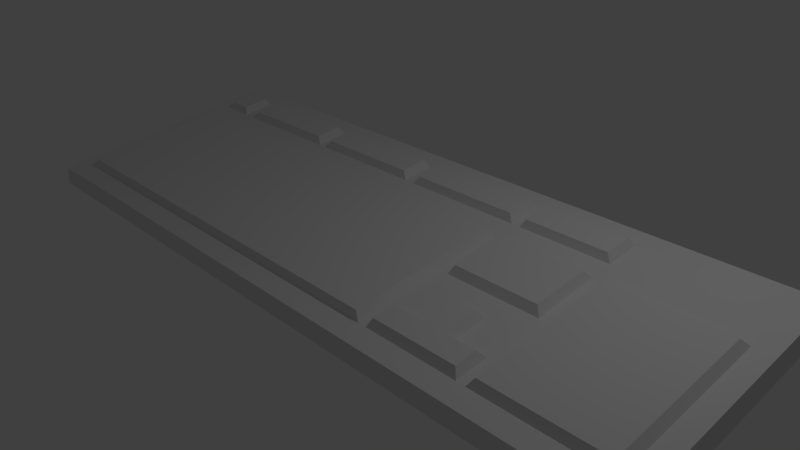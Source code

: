 # Source: keyboard.blend  (saved by Blender 2.77.0; exported with 4.5.12 LTS)
import bpy
from mathutils import Matrix  # noqa: F401  (used for matrix-valued properties, if any)

bpy.ops.wm.read_factory_settings(use_empty=True)
scene = bpy.context.scene
scene.name = 'Scene'

# ---- collections
col_collection_1 = bpy.data.collections.new('Collection 1'); scene.collection.children.link(col_collection_1)

# ---- world
world_world = bpy.data.worlds.new('World'); scene.world = world_world
world_world.color = (0.05088, 0.05088, 0.05088)
world_world.use_sun_shadow = False
world_world.sun_shadow_jitter_overblur = 0.0
world_world.cycles.sampling_method = 'MANUAL'

# ---- cameras
cam_camera = bpy.data.cameras.new('Camera')
cam_camera.clip_end = 100.0
cam_camera.lens = 35.0
cam_camera.sensor_width = 32.0
cam_camera.sensor_height = 18.0
cam_camera.ortho_scale = 7.314
cam_camera.dof.focus_distance = 0.0
cam_camera.dof.aperture_fstop = 128.0

# ---- lights
light_lamp = bpy.data.lights.new('Lamp', 'POINT')
light_lamp.transmission_factor = 0.0
light_lamp.cutoff_distance = 30.0
light_lamp.energy = 100.0
light_lamp.shadow_buffer_clip_start = 1.001
light_lamp.shadow_soft_size = 0.1
light_lamp.shadow_maximum_resolution = 0.006
light_lamp.use_absolute_resolution = True

# ---- meshes
me_cube = bpy.data.meshes.new('Cube')
me_cube.from_pydata([(4.989, 1.837, 0.4502), (4.989, -1.803, 0.003799), (-4.989, -1.803, 0.003799), (-4.989, 1.837, 0.4502), (4.947, 1.763, 0.6905), (4.947, -1.789, 0.2549), (-4.947, -1.789, 0.2549), (-4.947, 1.763, 0.6905), (-4.654, 1.837, 0.4502), (-4.654, -1.803, 0.003799), (-4.615, 1.763, 0.6905), (-4.615, -1.789, 0.2549), (1.432, 1.837, 0.4502), (1.432, -1.803, 0.003799), (1.42, 1.763, 0.6905), (1.42, -1.789, 0.2549), (-2.292, 1.837, 0.4502), (-2.292, -1.803, 0.003799), (-2.272, 1.763, 0.6905), (-2.272, -1.789, 0.2549), (-3.964, 1.837, 0.4502), (-3.964, -1.803, 0.003799), (-3.931, 1.763, 0.6905), (-3.931, -1.789, 0.2549), (-2.132, 1.837, 0.4502), (-2.132, -1.803, 0.003799), (-2.114, 1.763, 0.6905), (-2.114, -1.789, 0.2549), (-0.4429, 1.837, 0.4502), (-0.4429, -1.803, 0.003799), (-0.4392, 1.763, 0.6905), (-0.4392, -1.789, 0.2549), (-0.2712, 1.837, 0.4502), (-0.2712, -1.803, 0.003799), (-0.2689, 1.763, 0.6905), (-0.2689, -1.789, 0.2549), (1.552, 1.837, 0.4502), (1.552, -1.803, 0.003799), (1.539, 1.763, 0.6905), (1.539, -1.789, 0.2549), (2.857, 1.837, 0.4502), (2.857, -1.803, 0.003799), (2.833, 1.763, 0.6905), (2.833, -1.789, 0.2549), (2.977, 1.837, 0.4502), (2.977, -1.803, 0.003799), (2.952, 1.763, 0.6905), (2.952, -1.789, 0.2549), (4.684, 1.837, 0.4502), (4.684, -1.803, 0.003799), (4.645, 1.763, 0.6905), (4.645, -1.789, 0.2549), (4.989, 1.496, 0.4084), (-4.989, 1.496, 0.4084), (4.947, 1.43, 0.6497), (-4.947, 1.43, 0.6497), (-4.654, 1.466, 0.6541), (-4.654, 1.496, 0.4084), (1.432, 1.496, 0.4084), (1.432, 1.466, 0.6541), (-2.292, 1.496, 0.4084), (-2.292, 1.466, 0.6541), (-3.964, 1.496, 0.4084), (-3.964, 1.466, 0.6541), (-2.132, 1.466, 0.6541), (-2.132, 1.496, 0.4084), (-0.4429, 1.496, 0.4084), (-0.4429, 1.466, 0.6541), (-0.2712, 1.466, 0.6541), (-0.2712, 1.496, 0.4084), (1.552, 1.466, 0.6541), (1.552, 1.496, 0.4084), (2.857, 1.496, 0.4084), (2.857, 1.466, 0.6541), (2.977, 1.466, 0.6541), (2.977, 1.496, 0.4084), (4.684, 1.496, 0.4084), (4.684, 1.466, 0.6541), (4.989, 1.022, 0.3502), (4.947, 0.9671, 0.5929), (-4.654, 0.9916, 0.5959), (1.432, 0.9916, 0.5959), (-2.292, 0.9916, 0.5959), (-3.964, 0.9916, 0.5959), (-2.132, 0.9916, 0.5959), (-0.4429, 0.9916, 0.5959), (-0.2712, 0.9916, 0.5959), (1.552, 0.9916, 0.5959), (2.857, 0.9916, 0.5959), (2.977, 0.9916, 0.5959), (4.684, 0.9916, 0.5959), (-4.989, 1.022, 0.3502), (-4.947, 0.9671, 0.5929), (-4.654, 1.022, 0.3502), (1.432, 1.022, 0.3502), (-2.292, 1.022, 0.3502), (-3.964, 1.022, 0.3502), (-2.132, 1.022, 0.3502), (-0.4429, 1.022, 0.3502), (-0.2712, 1.022, 0.3502), (1.552, 1.022, 0.3502), (2.857, 1.022, 0.3502), (2.977, 1.022, 0.3502), (4.684, 1.022, 0.3502), (4.989, 0.6918, 0.3097), (4.947, 0.6451, 0.5534), (-4.654, 0.6617, 0.5555), (1.432, 0.6617, 0.5555), (-2.292, 0.6617, 0.5555), (-3.964, 0.6617, 0.5555), (-2.132, 0.6617, 0.5555), (-0.4429, 0.6617, 0.5555), (-0.2712, 0.6617, 0.5555), (1.552, 0.6617, 0.5555), (2.857, 0.6617, 0.5555), (2.977, 0.6617, 0.5555), (4.684, 0.6617, 0.5555), (-4.989, 0.6918, 0.3097), (-4.947, 0.6451, 0.5534), (-4.654, 0.6918, 0.3097), (1.432, 0.6918, 0.3097), (-2.292, 0.6918, 0.3097), (-3.964, 0.6918, 0.3097), (-2.132, 0.6918, 0.3097), (-0.4429, 0.6918, 0.3097), (-0.2712, 0.6918, 0.3097), (1.552, 0.6918, 0.3097), (2.857, 0.6918, 0.3097), (2.977, 0.6918, 0.3097), (4.684, 0.6918, 0.3097), (4.989, -1.462, 0.04566), (4.947, -1.456, 0.2958), (-4.654, -1.492, 0.2914), (1.432, -1.492, 0.2914), (-2.292, -1.492, 0.2914), (-3.964, -1.492, 0.2914), (-2.132, -1.492, 0.2914), (-0.4429, -1.492, 0.2914), (-0.2712, -1.492, 0.2914), (1.552, -1.492, 0.2914), (2.857, -1.492, 0.2914), (2.977, -1.492, 0.2914), (4.684, -1.492, 0.2914), (-4.989, -1.462, 0.04566), (-4.947, -1.456, 0.2958), (-4.654, -1.462, 0.04566), (1.432, -1.462, 0.04566), (-2.292, -1.462, 0.04566), (-3.964, -1.462, 0.04566), (-2.132, -1.462, 0.04566), (-0.4429, -1.462, 0.04566), (-0.2712, -1.462, 0.04566), (1.552, -1.462, 0.04566), (2.857, -1.462, 0.04566), (2.977, -1.462, 0.04566), (4.684, -1.462, 0.04566), (-4.989, -0.2254, 0.1973), (-4.947, -0.2498, 0.4437), (-4.654, -0.2254, 0.1973), (1.432, -0.2254, 0.1973), (-2.292, -0.2254, 0.1973), (-3.964, -0.2254, 0.1973), (-2.132, -0.2254, 0.1973), (-0.4429, -0.2254, 0.1973), (-0.2712, -0.2254, 0.1973), (1.552, -0.2254, 0.1973), (2.857, -0.2254, 0.1973), (2.977, -0.2254, 0.1973), (4.684, -0.2254, 0.1973), (4.989, -0.2254, 0.1973), (4.947, -0.2498, 0.4437), (-4.654, -0.2556, 0.443), (1.432, -0.2556, 0.443), (1.552, -0.2556, 0.443), (2.857, -0.2556, 0.443), (2.977, -0.2556, 0.443), (4.684, -0.2556, 0.443), (4.989, -0.5542, 0.1569), (4.947, -0.5707, 0.4043), (-4.654, -0.5843, 0.4027), (1.432, -0.5843, 0.4027), (1.552, -0.5843, 0.4027), (2.857, -0.5843, 0.4027), (2.977, -0.5843, 0.4027), (4.684, -0.5843, 0.4027), (-4.989, -0.5542, 0.1569), (-4.947, -0.5707, 0.4043), (-4.654, -0.5542, 0.1569), (1.432, -0.5542, 0.1569), (-2.292, -0.5542, 0.1569), (-3.964, -0.5542, 0.1569), (-2.132, -0.5542, 0.1569), (-0.4429, -0.5542, 0.1569), (-0.2712, -0.5542, 0.1569), (1.552, -0.5542, 0.1569), (2.857, -0.5542, 0.1569), (2.977, -0.5542, 0.1569), (4.684, -0.5542, 0.1569), (1.991, 1.837, 0.4502), (1.991, -1.803, 0.003799), (1.975, 1.763, 0.6905), (1.975, -1.789, 0.2549), (1.991, 1.496, 0.4084), (1.991, 1.466, 0.6541), (1.991, 1.022, 0.3502), (1.991, 0.9916, 0.5959), (1.991, 0.6918, 0.3097), (1.991, 0.6617, 0.5555), (1.991, -1.462, 0.04566), (1.991, -1.492, 0.2914), (1.991, -0.2556, 0.443), (1.991, -0.2254, 0.1973), (1.991, -0.5843, 0.4027), (1.991, -0.5542, 0.1569), (2.424, 1.466, 0.6541), (2.424, 0.9916, 0.5959), (2.424, 0.6617, 0.5555), (2.424, -1.492, 0.2914), (2.424, -0.2556, 0.443), (2.424, -0.5843, 0.4027), (2.424, 1.837, 0.4502), (2.424, -1.803, 0.003799), (2.404, 1.763, 0.6905), (2.404, -1.789, 0.2549), (2.424, 1.496, 0.4084), (2.424, 1.022, 0.3502), (2.424, 0.6918, 0.3097), (2.424, -1.462, 0.04566), (2.424, -0.2254, 0.1973), (2.424, -0.5542, 0.1569), (4.989, -1.022, 0.09962), (4.947, -1.027, 0.3484), (-4.654, -1.052, 0.3453), (1.432, -1.052, 0.3453), (1.552, -1.052, 0.3453), (2.857, -1.052, 0.3453), (2.977, -1.052, 0.3453), (4.684, -1.052, 0.3453), (-4.989, -1.022, 0.09962), (-4.947, -1.027, 0.3484), (-4.654, -1.022, 0.09962), (1.432, -1.022, 0.09962), (-2.292, -1.022, 0.09962), (-3.964, -1.022, 0.09962), (-2.132, -1.022, 0.09962), (-0.4429, -1.022, 0.09962), (-0.2712, -1.022, 0.09962), (1.552, -1.022, 0.09962), (2.857, -1.022, 0.09962), (2.977, -1.022, 0.09962), (4.684, -1.022, 0.09962), (1.991, -1.052, 0.3453), (1.991, -1.022, 0.09962), (2.424, -1.022, 0.09962), (2.424, -1.052, 0.3453), (-4.216, 1.837, 0.4502), (-4.216, -1.803, 0.003799), (-4.181, 1.763, 0.6905), (-4.181, -1.789, 0.2549), (-4.216, 1.496, 0.4084), (-4.216, 1.466, 0.6541), (-4.216, 1.022, 0.3502), (-4.216, 0.9916, 0.5959), (-4.216, 0.6918, 0.3097), (-4.216, 0.6617, 0.5555), (-4.216, -1.462, 0.04566), (-4.216, -1.492, 0.2914), (-4.216, -0.2254, 0.1973), (-4.216, -0.5542, 0.1569), (-4.216, -1.022, 0.09962), (2.401, 1.406, 0.7559), (2.787, 1.406, 0.7559), (-0.2088, 1.406, 0.7559), (1.37, 1.406, 0.7559), (-2.07, 1.406, 0.7559), (-0.5048, 1.406, 0.7559), (-3.903, 1.406, 0.7559), (-2.353, 1.406, 0.7559), (-4.61, 1.406, 0.7559), (-4.61, 1.026, 0.7093), (1.37, 1.026, 0.7093), (-2.353, 1.026, 0.7093), (-3.903, 1.026, 0.7093), (-2.07, 1.026, 0.7093), (-0.5048, 1.026, 0.7093), (-0.2088, 1.026, 0.7093), (1.622, 1.406, 0.7559), (1.622, 1.026, 0.7093), (2.787, 1.026, 0.7093), (2.401, 1.026, 0.7093), (3.057, 0.5627, 0.6525), (4.605, 0.5627, 0.6525), (2.403, 0.5797, 0.6546), (2.792, 0.5797, 0.6546), (-0.2983, 0.5866, 0.6555), (1.366, 0.5866, 0.6555), (-0.466, 0.5866, 0.6555), (-2.116, 0.5866, 0.6555), (-3.906, 0.5866, 0.6555), (-2.272, 0.5866, 0.6555), (-4.152, 0.5866, 0.6555), (-4.58, -1.041, 0.4559), (-4.58, -1.459, 0.4046), (1.366, -1.041, 0.4559), (1.366, -1.459, 0.4046), (-2.272, -1.041, 0.4559), (-2.272, -1.459, 0.4046), (-3.906, -1.041, 0.4559), (-3.906, -1.459, 0.4046), (-2.116, -1.041, 0.4559), (-2.116, -1.459, 0.4046), (-0.466, -1.041, 0.4559), (-0.466, -1.459, 0.4046), (-0.2983, -1.041, 0.4559), (-0.2983, -1.459, 0.4046), (1.614, -1.141, 0.4437), (1.614, -1.437, 0.4073), (2.796, -1.141, 0.4437), (2.796, -1.437, 0.4073), (3.057, -1.032, 0.4569), (3.057, -1.442, 0.4067), (4.605, -1.032, 0.4569), (4.605, -1.442, 0.4067), (2.359, -1.437, 0.4073), (-4.152, -1.459, 0.4046), (-4.58, 0.5866, 0.6555), (-4.58, -0.2848, 0.5486), (1.366, -0.2848, 0.5486), (-2.272, -0.2848, 0.5486), (-3.906, -0.2848, 0.5486), (-2.116, -0.2848, 0.5486), (-0.466, -0.2848, 0.5486), (-0.2983, -0.2848, 0.5486), (1.617, 0.5797, 0.6546), (1.617, -0.2, 0.559), (2.792, -0.2, 0.559), (3.057, -0.2912, 0.5478), (4.605, -0.2912, 0.5478), (-4.152, -0.2848, 0.5486), (2.403, -0.2, 0.559), (-4.58, -0.5972, 0.5103), (1.366, -0.5972, 0.5103), (-2.272, -0.5972, 0.5103), (-3.906, -0.5972, 0.5103), (-2.116, -0.5972, 0.5103), (-0.466, -0.5972, 0.5103), (-0.2983, -0.5972, 0.5103), (3.057, -0.5973, 0.5103), (4.605, -0.5973, 0.5103), (-4.152, -0.5972, 0.5103), (2.015, 1.406, 0.7559), (2.015, 1.026, 0.7093), (2.013, 0.5797, 0.6546), (2.056, -1.437, 0.4073), (2.013, -0.2, 0.559), (2.056, -1.141, 0.4437), (2.056, -0.6713, 0.5012), (2.359, -0.6713, 0.5012), (2.359, -1.141, 0.4437), (-4.152, -1.041, 0.4559), (-4.26, 1.406, 0.7559), (-4.26, 1.026, 0.7093), (-4.654, 1.411, 0.005743), (-4.654, 1.496, 0.01075), (4.684, 1.411, 0.005743), (4.684, 1.496, 0.01075), (-4.216, 1.496, 0.01075), (-4.216, 1.411, 0.005743), (4.248, 1.837, 0.4502), (4.248, -1.803, 0.003799), (4.212, 1.763, 0.6905), (4.212, -1.789, 0.2549), (4.248, 1.496, 0.4084), (4.248, 1.466, 0.6541), (4.248, 1.022, 0.3502), (4.248, 0.9916, 0.5959), (4.248, 0.6918, 0.3097), (4.248, 0.6617, 0.5555), (4.248, -1.462, 0.04566), (4.248, -1.492, 0.2914), (4.248, -0.2254, 0.1973), (4.248, -0.5542, 0.1569), (4.248, -1.022, 0.09962), (4.209, 0.5627, 0.6525), (4.209, -1.442, 0.4067), (4.209, -0.2912, 0.5478), (4.209, -0.5973, 0.5103), (4.209, -1.032, 0.4569), (4.248, 1.496, 0.01075), (4.248, 1.411, 0.005743)], [], [(145, 9, 2, 143), (132, 144, 6, 11), (130, 131, 5, 1), (9, 11, 6, 2), (53, 55, 7, 3), (10, 8, 3, 7), (257, 255, 8, 10), (256, 258, 11, 9), (266, 132, 11, 258), (265, 256, 9, 145), (152, 37, 13, 146), (139, 133, 15, 39), (37, 39, 15, 13), (38, 36, 12, 14), (149, 25, 17, 147), (136, 134, 19, 27), (25, 27, 19, 17), (26, 24, 16, 18), (147, 17, 21, 148), (134, 135, 23, 19), (17, 19, 23, 21), (18, 16, 20, 22), (30, 28, 24, 26), (29, 31, 27, 25), (137, 136, 27, 31), (150, 29, 25, 149), (151, 33, 29, 150), (138, 137, 31, 35), (33, 35, 31, 29), (34, 32, 28, 30), (14, 12, 32, 34), (13, 15, 35, 33), (133, 138, 35, 15), (146, 13, 33, 151), (200, 198, 36, 38), (199, 201, 39, 37), (209, 139, 39, 201), (208, 199, 37, 152), (154, 45, 41, 153), (141, 140, 43, 47), (45, 47, 43, 41), (46, 44, 40, 42), (370, 368, 44, 46), (369, 371, 47, 45), (379, 141, 47, 371), (378, 369, 45, 154), (130, 1, 49, 155), (131, 142, 51, 5), (1, 5, 51, 49), (4, 0, 48, 50), (4, 50, 77, 54), (0, 52, 76, 48), (368, 372, 75, 44), (370, 46, 74, 373), (46, 42, 73, 74), (44, 75, 72, 40), (198, 202, 71, 36), (200, 38, 70, 203), (12, 58, 69, 32), (14, 34, 68, 59), (34, 30, 67, 68), (32, 69, 66, 28), (28, 66, 65, 24), (30, 26, 64, 67), (18, 22, 63, 61), (16, 60, 62, 20), (26, 18, 61, 64), (24, 65, 60, 16), (38, 14, 59, 70), (36, 71, 58, 12), (255, 259, 57, 8), (257, 10, 56, 260), (91, 92, 55, 53), (0, 4, 54, 52), (10, 7, 55, 56), (8, 57, 53, 3), (117, 118, 92, 91), (54, 77, 90, 79), (52, 78, 103, 76), (373, 74, 89, 375), (74, 73, 88, 89), (60, 65, 97, 95), (140, 235, 317, 318), (65, 66, 98, 97), (59, 68, 272, 273), (68, 67, 85, 86), (76, 103, 364, 365), (251, 234, 315, 355), (138, 133, 304, 314), (66, 69, 99, 98), (64, 61, 82, 84), (70, 59, 81, 87), (69, 58, 94, 99), (70, 87, 287, 286), (52, 54, 79, 78), (56, 55, 92, 80), (57, 93, 91, 53), (156, 157, 118, 117), (79, 90, 116, 105), (78, 104, 129, 103), (374, 376, 128, 102), (375, 89, 115, 377), (89, 88, 114, 115), (102, 128, 127, 101), (204, 206, 126, 100), (205, 87, 113, 207), (94, 120, 125, 99), (81, 86, 112, 107), (86, 85, 111, 112), (99, 125, 124, 98), (98, 124, 123, 97), (85, 84, 110, 111), (82, 83, 109, 108), (95, 121, 122, 96), (84, 82, 108, 110), (97, 123, 121, 95), (87, 81, 107, 113), (100, 126, 120, 94), (261, 263, 119, 93), (262, 80, 106, 264), (78, 79, 105, 104), (80, 92, 118, 106), (93, 119, 117, 91), (2, 6, 144, 143), (231, 237, 142, 131), (230, 130, 155, 250), (382, 378, 154, 249), (139, 209, 353, 316), (236, 235, 140, 141), (249, 154, 153, 248), (252, 208, 152, 247), (219, 212, 356, 357), (241, 146, 151, 246), (234, 139, 316, 315), (68, 86, 285, 272), (246, 151, 150, 245), (245, 150, 149, 244), (215, 88, 288, 289), (210, 218, 339, 354), (242, 147, 148, 243), (114, 216, 292, 293), (244, 149, 147, 242), (234, 233, 133, 139), (247, 152, 146, 241), (269, 265, 145, 240), (73, 214, 270, 271), (230, 231, 131, 130), (232, 239, 144, 132), (240, 145, 143, 238), (119, 158, 156, 117), (106, 118, 157, 171), (104, 105, 170, 169), (217, 140, 318, 323), (263, 267, 158, 119), (126, 165, 159, 120), (113, 107, 172, 173), (123, 162, 160, 121), (85, 67, 275, 284), (121, 160, 161, 122), (207, 113, 333, 352), (209, 217, 323, 353), (124, 163, 162, 123), (125, 164, 163, 124), (64, 84, 283, 274), (216, 207, 352, 292), (120, 159, 164, 125), (63, 83, 282, 276), (206, 211, 165, 126), (128, 167, 166, 127), (115, 114, 174, 175), (87, 205, 351, 287), (376, 380, 167, 128), (104, 169, 168, 129), (105, 116, 176, 170), (185, 186, 157, 156), (238, 239, 186, 185), (158, 187, 185, 156), (171, 157, 186, 179), (169, 170, 178, 177), (205, 215, 289, 351), (267, 268, 187, 158), (165, 194, 188, 159), (173, 172, 180, 181), (162, 191, 189, 160), (82, 61, 277, 281), (160, 189, 190, 161), (214, 203, 350, 270), (377, 115, 290, 383), (163, 192, 191, 162), (164, 193, 192, 163), (379, 142, 322, 384), (81, 59, 273, 280), (159, 188, 193, 164), (210, 173, 181, 212), (211, 213, 194, 165), (167, 196, 195, 166), (175, 174, 182, 183), (203, 70, 286, 350), (380, 381, 196, 167), (169, 177, 197, 168), (170, 176, 184, 178), (228, 229, 213, 211), (218, 210, 212, 219), (226, 228, 211, 206), (133, 233, 303, 304), (56, 80, 279, 278), (253, 227, 208, 252), (215, 205, 207, 216), (225, 226, 206, 204), (132, 266, 324, 302), (58, 71, 100, 94), (222, 200, 203, 214), (220, 224, 202, 198), (227, 221, 199, 208), (217, 209, 201, 223), (221, 223, 201, 199), (222, 220, 198, 200), (42, 40, 220, 222), (41, 43, 223, 221), (140, 217, 223, 43), (153, 41, 221, 227), (40, 72, 224, 220), (42, 222, 214, 73), (180, 172, 327, 341), (101, 127, 226, 225), (88, 215, 216, 114), (248, 153, 227, 253), (232, 132, 302, 301), (171, 179, 340, 326), (127, 166, 228, 226), (174, 218, 219, 182), (166, 195, 229, 228), (182, 219, 254, 235), (195, 248, 253, 229), (229, 253, 252, 213), (264, 106, 325, 300), (143, 144, 239, 238), (187, 240, 238, 185), (179, 186, 239, 232), (177, 178, 231, 230), (80, 262, 361, 279), (268, 269, 240, 187), (194, 247, 241, 188), (181, 180, 233, 234), (191, 244, 242, 189), (176, 116, 291, 337), (189, 242, 243, 190), (115, 175, 336, 290), (260, 56, 278, 360), (192, 245, 244, 191), (193, 246, 245, 192), (174, 114, 293, 335), (237, 184, 348, 321), (188, 241, 246, 193), (212, 181, 234, 251), (213, 252, 247, 194), (196, 249, 248, 195), (183, 182, 235, 236), (109, 264, 300, 298), (381, 382, 249, 196), (177, 230, 250, 197), (178, 184, 237, 231), (190, 243, 269, 268), (266, 135, 308, 324), (161, 190, 268, 267), (113, 173, 334, 333), (122, 161, 267, 263), (183, 236, 319, 347), (262, 260, 360, 361), (243, 148, 265, 269), (83, 262, 264, 109), (96, 122, 263, 261), (63, 260, 262, 83), (22, 257, 260, 63), (20, 62, 259, 255), (148, 21, 256, 265), (135, 266, 258, 23), (21, 23, 258, 256), (22, 20, 255, 257), (350, 286, 287, 351), (273, 272, 285, 280), (275, 274, 283, 284), (277, 276, 282, 281), (360, 278, 279, 361), (387, 319, 320, 384), (355, 315, 316, 353), (303, 313, 314, 304), (313, 311, 312, 314), (311, 309, 310, 312), (305, 307, 308, 306), (309, 305, 306, 310), (359, 301, 302, 324), (300, 325, 326, 338), (297, 299, 328, 330), (299, 298, 329, 328), (296, 297, 330, 331), (294, 296, 331, 332), (295, 294, 332, 327), (352, 333, 334, 354), (383, 290, 336, 385), (338, 326, 340, 349), (330, 328, 342, 344), (328, 329, 343, 342), (331, 330, 344, 345), (332, 331, 345, 346), (327, 332, 346, 341), (385, 336, 347, 386), (292, 352, 354, 339), (358, 355, 353, 323), (270, 350, 351, 289), (271, 270, 289, 288), (317, 358, 323, 318), (293, 292, 339, 335), (357, 356, 355, 358), (349, 340, 301, 359), (344, 342, 305, 309), (342, 343, 307, 305), (345, 344, 309, 311), (346, 345, 311, 313), (341, 346, 313, 303), (386, 347, 319, 387), (343, 349, 359, 307), (329, 338, 349, 343), (298, 300, 338, 329), (307, 359, 324, 308), (212, 251, 355, 356), (107, 112, 294, 295), (175, 183, 347, 336), (86, 81, 280, 285), (173, 210, 354, 334), (88, 73, 271, 288), (137, 138, 314, 312), (236, 141, 320, 319), (112, 111, 296, 294), (184, 176, 337, 348), (142, 237, 321, 322), (179, 232, 301, 340), (254, 219, 357, 358), (233, 180, 341, 303), (136, 137, 312, 310), (67, 64, 274, 275), (235, 254, 358, 317), (111, 110, 297, 296), (106, 171, 326, 325), (84, 85, 284, 283), (135, 134, 306, 308), (61, 63, 276, 277), (108, 109, 298, 299), (172, 107, 295, 327), (83, 82, 281, 282), (218, 174, 335, 339), (134, 136, 310, 306), (110, 108, 299, 297), (366, 367, 362, 363), (71, 202, 204, 100), (372, 76, 365, 388), (202, 224, 225, 204), (259, 62, 96, 261), (224, 72, 101, 225), (62, 60, 95, 96), (72, 75, 102, 101), (93, 57, 363, 362), (261, 93, 362, 367), (75, 372, 374, 102), (372, 388, 389, 374), (57, 259, 366, 363), (367, 366, 259, 261), (103, 374, 389, 364), (365, 364, 389, 388), (348, 386, 387, 321), (337, 385, 386, 348), (291, 383, 385, 337), (321, 387, 384, 322), (197, 250, 382, 381), (168, 197, 381, 380), (141, 379, 384, 320), (116, 377, 383, 291), (129, 168, 380, 376), (250, 155, 378, 382), (90, 375, 377, 116), (103, 129, 376, 374), (77, 373, 375, 90), (50, 370, 373, 77), (48, 76, 372, 368), (155, 49, 369, 378), (142, 379, 371, 51), (49, 51, 371, 369), (50, 48, 368, 370)])
_uv = me_cube.uv_layers.new(name='UVMap')
_uv.uv.foreach_set('vector', [0.06111, 0.2682, 0.06111, 0.2947, 0.0353, 0.2947, 0.0353, 0.2682, 0.06111, 0.3373, 0.03852, 0.3401, 0.03852, 0.3142, 0.06412, 0.3142, 0.8217, 0.3373, 0.8023, 0.3401, 0.8023, 0.3142, 0.8217, 0.3107, 0.06111, 0.2947, 0.06412, 0.3142, 0.03852, 0.3142, 0.0353, 0.2947, 0.01914, 0.5674, 0.03852, 0.5645, 0.03852, 0.5904, 0.01914, 0.5939, 0.06412, 0.5904, 0.06111, 0.6098, 0.0353, 0.6098, 0.03852, 0.5904, 0.09765, 0.5904, 0.09492, 0.6098, 0.06111, 0.6098, 0.06412, 0.5904, 0.09492, 0.2947, 0.09765, 0.3142, 0.06412, 0.3142, 0.06111, 0.2947, 0.09492, 0.3373, 0.06111, 0.3373, 0.06412, 0.3142, 0.09765, 0.3142, 0.09492, 0.2682, 0.09492, 0.2947, 0.06111, 0.2947, 0.06111, 0.2682, 0.5402, 0.2682, 0.5402, 0.2947, 0.531, 0.2947, 0.531, 0.2682, 0.5402, 0.3373, 0.531, 0.3373, 0.5301, 0.3142, 0.5392, 0.3142, 0.5402, 0.2947, 0.5392, 0.3142, 0.5301, 0.3142, 0.531, 0.2947, 0.5392, 0.5904, 0.5402, 0.6098, 0.531, 0.6098, 0.5301, 0.5904, 0.2558, 0.2682, 0.2558, 0.2947, 0.2435, 0.2947, 0.2435, 0.2682, 0.2558, 0.3373, 0.2435, 0.3373, 0.245, 0.3142, 0.2572, 0.3142, 0.2558, 0.2947, 0.2572, 0.3142, 0.245, 0.3142, 0.2435, 0.2947, 0.2572, 0.5904, 0.2558, 0.6098, 0.2435, 0.6098, 0.245, 0.5904, 0.2435, 0.2682, 0.2435, 0.2947, 0.1144, 0.2947, 0.1144, 0.2682, 0.2435, 0.3373, 0.1144, 0.3373, 0.117, 0.3142, 0.245, 0.3142, 0.2435, 0.2947, 0.245, 0.3142, 0.117, 0.3142, 0.1144, 0.2947, 0.245, 0.5904, 0.2435, 0.6098, 0.1144, 0.6098, 0.117, 0.5904, 0.3865, 0.5904, 0.3862, 0.6098, 0.2558, 0.6098, 0.2572, 0.5904, 0.3862, 0.2947, 0.3865, 0.3142, 0.2572, 0.3142, 0.2558, 0.2947, 0.3862, 0.3373, 0.2558, 0.3373, 0.2572, 0.3142, 0.3865, 0.3142, 0.3862, 0.2682, 0.3862, 0.2947, 0.2558, 0.2947, 0.2558, 0.2682, 0.3995, 0.2682, 0.3995, 0.2947, 0.3862, 0.2947, 0.3862, 0.2682, 0.3995, 0.3373, 0.3862, 0.3373, 0.3865, 0.3142, 0.3996, 0.3142, 0.3995, 0.2947, 0.3996, 0.3142, 0.3865, 0.3142, 0.3862, 0.2947, 0.3996, 0.5904, 0.3995, 0.6098, 0.3862, 0.6098, 0.3865, 0.5904, 0.5301, 0.5904, 0.531, 0.6098, 0.3995, 0.6098, 0.3996, 0.5904, 0.531, 0.2947, 0.5301, 0.3142, 0.3996, 0.3142, 0.3995, 0.2947, 0.531, 0.3373, 0.3995, 0.3373, 0.3996, 0.3142, 0.5301, 0.3142, 0.531, 0.2682, 0.531, 0.2947, 0.3995, 0.2947, 0.3995, 0.2682, 0.5729, 0.5904, 0.5741, 0.6098, 0.5402, 0.6098, 0.5392, 0.5904, 0.5741, 0.2947, 0.5729, 0.3142, 0.5392, 0.3142, 0.5402, 0.2947, 0.5741, 0.3373, 0.5402, 0.3373, 0.5392, 0.3142, 0.5729, 0.3142, 0.5741, 0.2682, 0.5741, 0.2947, 0.5402, 0.2947, 0.5402, 0.2682, 0.6502, 0.2682, 0.6502, 0.2947, 0.641, 0.2947, 0.641, 0.2682, 0.6502, 0.3373, 0.641, 0.3373, 0.6391, 0.3142, 0.6483, 0.3142, 0.6502, 0.2947, 0.6483, 0.3142, 0.6391, 0.3142, 0.641, 0.2947, 0.6483, 0.5904, 0.6502, 0.6098, 0.641, 0.6098, 0.6391, 0.5904, 0.7456, 0.5904, 0.7483, 0.6098, 0.6502, 0.6098, 0.6483, 0.5904, 0.7483, 0.2947, 0.7456, 0.3142, 0.6483, 0.3142, 0.6502, 0.2947, 0.7483, 0.3373, 0.6502, 0.3373, 0.6483, 0.3142, 0.7456, 0.3142, 0.7483, 0.2682, 0.7483, 0.2947, 0.6502, 0.2947, 0.6502, 0.2682, 0.8055, 0.2682, 0.8055, 0.2947, 0.782, 0.2947, 0.782, 0.2682, 0.8023, 0.3401, 0.782, 0.3373, 0.779, 0.3142, 0.8023, 0.3142, 0.8055, 0.2947, 0.8023, 0.3142, 0.779, 0.3142, 0.782, 0.2947, 0.8023, 0.5904, 0.8055, 0.6098, 0.782, 0.6098, 0.779, 0.5904, 0.8023, 0.5904, 0.779, 0.5904, 0.782, 0.5674, 0.8023, 0.5645, 0.8055, 0.0116, 0.8055, 0.03811, 0.782, 0.03811, 0.782, 0.0116, 0.7483, 0.0116, 0.7483, 0.03811, 0.6502, 0.03811, 0.6502, 0.0116, 0.7456, 0.5904, 0.6483, 0.5904, 0.6502, 0.5674, 0.7483, 0.5674, 0.6483, 0.5904, 0.6391, 0.5904, 0.641, 0.5674, 0.6502, 0.5674, 0.6502, 0.0116, 0.6502, 0.03811, 0.641, 0.03811, 0.641, 0.0116, 0.5741, 0.0116, 0.5741, 0.03811, 0.5402, 0.03811, 0.5402, 0.0116, 0.5729, 0.5904, 0.5392, 0.5904, 0.5402, 0.5674, 0.5741, 0.5674, 0.531, 0.0116, 0.531, 0.03811, 0.3995, 0.03811, 0.3995, 0.0116, 0.5301, 0.5904, 0.3996, 0.5904, 0.3995, 0.5674, 0.531, 0.5674, 0.3996, 0.5904, 0.3865, 0.5904, 0.3862, 0.5674, 0.3995, 0.5674, 0.3995, 0.0116, 0.3995, 0.03811, 0.3862, 0.03811, 0.3862, 0.0116, 0.3862, 0.0116, 0.3862, 0.03811, 0.2558, 0.03811, 0.2558, 0.0116, 0.3865, 0.5904, 0.2572, 0.5904, 0.2558, 0.5674, 0.3862, 0.5674, 0.245, 0.5904, 0.117, 0.5904, 0.1144, 0.5674, 0.2435, 0.5674, 0.2435, 0.0116, 0.2435, 0.03811, 0.1144, 0.03811, 0.1144, 0.0116, 0.2572, 0.5904, 0.245, 0.5904, 0.2435, 0.5674, 0.2558, 0.5674, 0.2558, 0.0116, 0.2558, 0.03811, 0.2435, 0.03811, 0.2435, 0.0116, 0.5392, 0.5904, 0.5301, 0.5904, 0.531, 0.5674, 0.5402, 0.5674, 0.5402, 0.0116, 0.5402, 0.03811, 0.531, 0.03811, 0.531, 0.0116, 0.09492, 0.0116, 0.09492, 0.03811, 0.06111, 0.03811, 0.06111, 0.0116, 0.09765, 0.5904, 0.06412, 0.5904, 0.06111, 0.5674, 0.09492, 0.5674, 0.01914, 0.5304, 0.03852, 0.5285, 0.03852, 0.5645, 0.01914, 0.5674, 0.8217, 0.5939, 0.8023, 0.5904, 0.8023, 0.5645, 0.8217, 0.5674, 0.06412, 0.5904, 0.03852, 0.5904, 0.03852, 0.5645, 0.06111, 0.5674, 0.06111, 0.0116, 0.06111, 0.03811, 0.0353, 0.03811, 0.0353, 0.0116, 0.01914, 0.5048, 0.03852, 0.5035, 0.03852, 0.5285, 0.01914, 0.5304, 0.8023, 0.5645, 0.782, 0.5674, 0.782, 0.5304, 0.8023, 0.5285, 0.8055, 0.03811, 0.8055, 0.07503, 0.782, 0.07503, 0.782, 0.03811, 0.7483, 0.5674, 0.6502, 0.5674, 0.6502, 0.5304, 0.7483, 0.5304, 0.6502, 0.5674, 0.641, 0.5674, 0.641, 0.5304, 0.6502, 0.5304, 0.2435, 0.03811, 0.2558, 0.03811, 0.2558, 0.07503, 0.2435, 0.07503, 0.798, 0.662, 0.798, 0.7072, 0.7853, 0.6994, 0.7853, 0.669, 0.2558, 0.03811, 0.3862, 0.03811, 0.3862, 0.07503, 0.2558, 0.07503, 0.6426, 0.9725, 0.4692, 0.9725, 0.4755, 0.9604, 0.6363, 0.9604, 0.3995, 0.5674, 0.3862, 0.5674, 0.3862, 0.5304, 0.3995, 0.5304, 0.8952, 0.5937, 0.8514, 0.5884, 0.8873, 0.5566, 0.8952, 0.5571, 0.7034, 0.7129, 0.6586, 0.7129, 0.665, 0.6994, 0.7099, 0.6994, 0.4715, 0.6571, 0.645, 0.6571, 0.6382, 0.6691, 0.4687, 0.6691, 0.3862, 0.03811, 0.3995, 0.03811, 0.3995, 0.07503, 0.3862, 0.07503, 0.2558, 0.5674, 0.2435, 0.5674, 0.2435, 0.5304, 0.2558, 0.5304, 0.5402, 0.5674, 0.531, 0.5674, 0.531, 0.5304, 0.5402, 0.5304, 0.3995, 0.03811, 0.531, 0.03811, 0.531, 0.07503, 0.3995, 0.07503, 0.6517, 0.9636, 0.6517, 0.9149, 0.6649, 0.9197, 0.6649, 0.9587, 0.8217, 0.5674, 0.8023, 0.5645, 0.8023, 0.5285, 0.8217, 0.5304, 0.06111, 0.5674, 0.03852, 0.5645, 0.03852, 0.5285, 0.06111, 0.5304, 0.06111, 0.03811, 0.06111, 0.07503, 0.0353, 0.07503, 0.0353, 0.03811, 0.01914, 0.4334, 0.03852, 0.4339, 0.03852, 0.5035, 0.01914, 0.5048, 0.8023, 0.5285, 0.782, 0.5304, 0.782, 0.5048, 0.8023, 0.5035, 0.8055, 0.07503, 0.8055, 0.1007, 0.782, 0.1007, 0.782, 0.07503, 0.7483, 0.07503, 0.7483, 0.1007, 0.6502, 0.1007, 0.6502, 0.07503, 0.7483, 0.5304, 0.6502, 0.5304, 0.6502, 0.5048, 0.7483, 0.5048, 0.6502, 0.5304, 0.641, 0.5304, 0.641, 0.5048, 0.6502, 0.5048, 0.6502, 0.07503, 0.6502, 0.1007, 0.641, 0.1007, 0.641, 0.07503, 0.5741, 0.07503, 0.5741, 0.1007, 0.5402, 0.1007, 0.5402, 0.07503, 0.5741, 0.5304, 0.5402, 0.5304, 0.5402, 0.5048, 0.5741, 0.5048, 0.531, 0.07503, 0.531, 0.1007, 0.3995, 0.1007, 0.3995, 0.07503, 0.531, 0.5304, 0.3995, 0.5304, 0.3995, 0.5048, 0.531, 0.5048, 0.3995, 0.5304, 0.3862, 0.5304, 0.3862, 0.5048, 0.3995, 0.5048, 0.3995, 0.07503, 0.3995, 0.1007, 0.3862, 0.1007, 0.3862, 0.07503, 0.3862, 0.07503, 0.3862, 0.1007, 0.2558, 0.1007, 0.2558, 0.07503, 0.3862, 0.5304, 0.2558, 0.5304, 0.2558, 0.5048, 0.3862, 0.5048, 0.2435, 0.5304, 0.1144, 0.5304, 0.1144, 0.5048, 0.2435, 0.5048, 0.2435, 0.07503, 0.2435, 0.1007, 0.1144, 0.1007, 0.1144, 0.07503, 0.2558, 0.5304, 0.2435, 0.5304, 0.2435, 0.5048, 0.2558, 0.5048, 0.2558, 0.07503, 0.2558, 0.1007, 0.2435, 0.1007, 0.2435, 0.07503, 0.5402, 0.5304, 0.531, 0.5304, 0.531, 0.5048, 0.5402, 0.5048, 0.5402, 0.07503, 0.5402, 0.1007, 0.531, 0.1007, 0.531, 0.07503, 0.09492, 0.07503, 0.09492, 0.1007, 0.06111, 0.1007, 0.06111, 0.07503, 0.09492, 0.5304, 0.06111, 0.5304, 0.06111, 0.5048, 0.09492, 0.5048, 0.8217, 0.5304, 0.8023, 0.5285, 0.8023, 0.5035, 0.8217, 0.5048, 0.06111, 0.5304, 0.03852, 0.5285, 0.03852, 0.5035, 0.06111, 0.5048, 0.06111, 0.07503, 0.06111, 0.1007, 0.0353, 0.1007, 0.0353, 0.07503, 0.01914, 0.3107, 0.03852, 0.3142, 0.03852, 0.3401, 0.01914, 0.3373, 0.8023, 0.3735, 0.782, 0.3715, 0.782, 0.3373, 0.8023, 0.3401, 0.8055, 0.234, 0.8055, 0.2682, 0.782, 0.2682, 0.782, 0.234, 0.7483, 0.234, 0.7483, 0.2682, 0.6502, 0.2682, 0.6502, 0.234, 0.6586, 0.6559, 0.7034, 0.6559, 0.7099, 0.669, 0.665, 0.669, 0.6502, 0.3715, 0.641, 0.3715, 0.641, 0.3373, 0.6502, 0.3373, 0.6502, 0.234, 0.6502, 0.2682, 0.641, 0.2682, 0.641, 0.234, 0.5741, 0.234, 0.5741, 0.2682, 0.5402, 0.2682, 0.5402, 0.234, 0.7475, 0.761, 0.7034, 0.761, 0.7099, 0.7476, 0.7409, 0.7476, 0.531, 0.234, 0.531, 0.2682, 0.3995, 0.2682, 0.3995, 0.234, 0.6522, 0.7072, 0.6522, 0.662, 0.665, 0.669, 0.665, 0.6994, 0.4628, 0.9653, 0.4628, 0.9166, 0.4755, 0.9214, 0.4755, 0.9604, 0.3995, 0.234, 0.3995, 0.2682, 0.3862, 0.2682, 0.3862, 0.234, 0.3862, 0.234, 0.3862, 0.2682, 0.2558, 0.2682, 0.2558, 0.234, 0.7466, 0.9077, 0.7906, 0.9077, 0.7835, 0.9197, 0.7442, 0.9197, 0.7032, 0.7838, 0.7473, 0.7838, 0.7451, 0.7969, 0.7054, 0.7969, 0.2435, 0.234, 0.2435, 0.2682, 0.1144, 0.2682, 0.1144, 0.234, 0.7914, 0.89, 0.7473, 0.89, 0.7451, 0.8769, 0.7848, 0.8769, 0.2558, 0.234, 0.2558, 0.2682, 0.2435, 0.2682, 0.2435, 0.234, 0.5402, 0.3715, 0.531, 0.3715, 0.531, 0.3373, 0.5402, 0.3373, 0.5402, 0.234, 0.5402, 0.2682, 0.531, 0.2682, 0.531, 0.234, 0.09492, 0.234, 0.09492, 0.2682, 0.06111, 0.2682, 0.06111, 0.234, 0.7906, 0.9707, 0.7466, 0.9707, 0.7442, 0.9587, 0.7835, 0.9587, 0.8217, 0.3715, 0.8023, 0.3735, 0.8023, 0.3401, 0.8217, 0.3373, 0.06111, 0.3715, 0.03852, 0.3735, 0.03852, 0.3401, 0.06111, 0.3373, 0.06111, 0.234, 0.06111, 0.2682, 0.0353, 0.2682, 0.0353, 0.234, 0.06111, 0.1007, 0.06111, 0.172, 0.0353, 0.172, 0.0353, 0.1007, 0.06111, 0.5048, 0.03852, 0.5035, 0.03852, 0.4339, 0.06111, 0.4334, 0.8217, 0.5048, 0.8023, 0.5035, 0.8023, 0.4339, 0.8217, 0.4334, 0.7475, 0.6559, 0.7916, 0.6559, 0.7853, 0.669, 0.7409, 0.669, 0.09492, 0.1007, 0.09492, 0.172, 0.06111, 0.172, 0.06111, 0.1007, 0.5402, 0.1007, 0.5402, 0.172, 0.531, 0.172, 0.531, 0.1007, 0.5402, 0.5048, 0.531, 0.5048, 0.531, 0.4334, 0.5402, 0.4334, 0.2558, 0.1007, 0.2558, 0.172, 0.2435, 0.172, 0.2435, 0.1007, 0.4615, 0.9145, 0.4615, 0.9632, 0.4488, 0.9584, 0.4488, 0.9194, 0.2435, 0.1007, 0.2435, 0.172, 0.1144, 0.172, 0.1144, 0.1007, 0.7032, 0.89, 0.6585, 0.89, 0.6651, 0.8769, 0.7054, 0.8769, 0.7034, 0.6559, 0.7475, 0.6559, 0.7409, 0.669, 0.7099, 0.669, 0.3862, 0.1007, 0.3862, 0.172, 0.2558, 0.172, 0.2558, 0.1007, 0.3995, 0.1007, 0.3995, 0.172, 0.3862, 0.172, 0.3862, 0.1007, 0.2767, 0.9632, 0.2767, 0.9145, 0.2894, 0.9194, 0.2894, 0.9584, 0.7473, 0.89, 0.7032, 0.89, 0.7054, 0.8769, 0.7451, 0.8769, 0.531, 0.1007, 0.531, 0.172, 0.3995, 0.172, 0.3995, 0.1007, 0.08964, 0.9636, 0.08964, 0.9149, 0.1023, 0.9197, 0.1023, 0.9587, 0.5741, 0.1007, 0.5741, 0.172, 0.5402, 0.172, 0.5402, 0.1007, 0.6502, 0.1007, 0.6502, 0.172, 0.641, 0.172, 0.641, 0.1007, 0.6502, 0.5048, 0.641, 0.5048, 0.641, 0.4334, 0.6502, 0.4334, 0.6577, 0.9077, 0.7025, 0.9077, 0.7048, 0.9197, 0.6649, 0.9197, 0.7483, 0.1007, 0.7483, 0.172, 0.6502, 0.172, 0.6502, 0.1007, 0.8055, 0.1007, 0.8055, 0.172, 0.782, 0.172, 0.782, 0.1007, 0.8023, 0.5035, 0.782, 0.5048, 0.782, 0.4334, 0.8023, 0.4339, 0.01914, 0.4079, 0.03852, 0.4089, 0.03852, 0.4339, 0.01914, 0.4334, 0.01914, 0.3715, 0.03852, 0.3735, 0.03852, 0.4089, 0.01914, 0.4079, 0.06111, 0.172, 0.06111, 0.1976, 0.0353, 0.1976, 0.0353, 0.172, 0.06111, 0.4334, 0.03852, 0.4339, 0.03852, 0.4089, 0.06111, 0.4079, 0.8217, 0.4334, 0.8023, 0.4339, 0.8023, 0.4089, 0.8217, 0.4079, 0.7025, 0.9077, 0.7466, 0.9077, 0.7442, 0.9197, 0.7048, 0.9197, 0.09492, 0.172, 0.09492, 0.1976, 0.06111, 0.1976, 0.06111, 0.172, 0.5402, 0.172, 0.5402, 0.1976, 0.531, 0.1976, 0.531, 0.172, 0.5402, 0.4334, 0.531, 0.4334, 0.531, 0.4079, 0.5402, 0.4079, 0.2558, 0.172, 0.2558, 0.1976, 0.2435, 0.1976, 0.2435, 0.172, 0.2728, 0.9149, 0.2728, 0.9636, 0.2601, 0.9587, 0.2601, 0.9197, 0.2435, 0.172, 0.2435, 0.1976, 0.1144, 0.1976, 0.1144, 0.172, 0.7466, 0.9707, 0.7025, 0.9707, 0.7048, 0.9587, 0.7442, 0.9587, 0.9322, 0.8897, 0.8028, 0.8897, 0.8109, 0.8756, 0.9282, 0.8756, 0.3862, 0.172, 0.3862, 0.1976, 0.2558, 0.1976, 0.2558, 0.172, 0.3995, 0.172, 0.3995, 0.1976, 0.3862, 0.1976, 0.3862, 0.172, 0.9322, 0.6571, 0.9766, 0.6571, 0.9685, 0.6699, 0.9282, 0.6699, 0.649, 0.9166, 0.649, 0.9653, 0.6363, 0.9604, 0.6363, 0.9214, 0.531, 0.172, 0.531, 0.1976, 0.3995, 0.1976, 0.3995, 0.172, 0.5741, 0.4334, 0.5402, 0.4334, 0.5402, 0.4079, 0.5741, 0.4079, 0.5741, 0.172, 0.5741, 0.1976, 0.5402, 0.1976, 0.5402, 0.172, 0.6502, 0.172, 0.6502, 0.1976, 0.641, 0.1976, 0.641, 0.172, 0.6502, 0.4334, 0.641, 0.4334, 0.641, 0.4079, 0.6502, 0.4079, 0.7025, 0.9707, 0.6577, 0.9707, 0.6649, 0.9587, 0.7048, 0.9587, 0.7483, 0.172, 0.7483, 0.1976, 0.6502, 0.1976, 0.6502, 0.172, 0.8055, 0.172, 0.8055, 0.1976, 0.782, 0.1976, 0.782, 0.172, 0.8023, 0.4339, 0.782, 0.4334, 0.782, 0.4079, 0.8023, 0.4089, 0.6076, 0.172, 0.6076, 0.1976, 0.5741, 0.1976, 0.5741, 0.172, 0.6076, 0.4334, 0.5741, 0.4334, 0.5741, 0.4079, 0.6076, 0.4079, 0.6076, 0.1007, 0.6076, 0.172, 0.5741, 0.172, 0.5741, 0.1007, 0.6511, 0.6644, 0.6511, 0.7096, 0.6382, 0.712, 0.6382, 0.6691, 0.02085, 0.9647, 0.02085, 0.916, 0.03275, 0.9209, 0.03275, 0.9598, 0.6076, 0.234, 0.6076, 0.2682, 0.5741, 0.2682, 0.5741, 0.234, 0.6076, 0.5304, 0.5741, 0.5304, 0.5741, 0.5048, 0.6076, 0.5048, 0.6076, 0.07503, 0.6076, 0.1007, 0.5741, 0.1007, 0.5741, 0.07503, 0.02513, 0.6571, 0.06974, 0.6571, 0.07628, 0.6691, 0.03271, 0.6691, 0.531, 0.03811, 0.5402, 0.03811, 0.5402, 0.07503, 0.531, 0.07503, 0.606, 0.5904, 0.5729, 0.5904, 0.5741, 0.5674, 0.6076, 0.5674, 0.6076, 0.0116, 0.6076, 0.03811, 0.5741, 0.03811, 0.5741, 0.0116, 0.6076, 0.2682, 0.6076, 0.2947, 0.5741, 0.2947, 0.5741, 0.2682, 0.6076, 0.3373, 0.5741, 0.3373, 0.5729, 0.3142, 0.606, 0.3142, 0.6076, 0.2947, 0.606, 0.3142, 0.5729, 0.3142, 0.5741, 0.2947, 0.606, 0.5904, 0.6076, 0.6098, 0.5741, 0.6098, 0.5729, 0.5904, 0.6391, 0.5904, 0.641, 0.6098, 0.6076, 0.6098, 0.606, 0.5904, 0.641, 0.2947, 0.6391, 0.3142, 0.606, 0.3142, 0.6076, 0.2947, 0.641, 0.3373, 0.6076, 0.3373, 0.606, 0.3142, 0.6391, 0.3142, 0.641, 0.2682, 0.641, 0.2947, 0.6076, 0.2947, 0.6076, 0.2682, 0.641, 0.0116, 0.641, 0.03811, 0.6076, 0.03811, 0.6076, 0.0116, 0.6391, 0.5904, 0.606, 0.5904, 0.6076, 0.5674, 0.641, 0.5674, 0.6511, 0.7575, 0.6511, 0.7913, 0.6382, 0.7896, 0.6382, 0.7576, 0.641, 0.07503, 0.641, 0.1007, 0.6076, 0.1007, 0.6076, 0.07503, 0.641, 0.5304, 0.6076, 0.5304, 0.6076, 0.5048, 0.641, 0.5048, 0.641, 0.234, 0.641, 0.2682, 0.6076, 0.2682, 0.6076, 0.234, 0.01932, 0.7096, 0.01932, 0.6644, 0.03271, 0.6691, 0.03271, 0.712, 0.01932, 0.7913, 0.01932, 0.7575, 0.03271, 0.7576, 0.03271, 0.7896, 0.641, 0.1007, 0.641, 0.172, 0.6076, 0.172, 0.6076, 0.1007, 0.641, 0.4334, 0.6076, 0.4334, 0.6076, 0.4079, 0.641, 0.4079, 0.641, 0.172, 0.641, 0.1976, 0.6076, 0.1976, 0.6076, 0.172, 0.641, 0.4079, 0.6076, 0.4079, 0.6076, 0.3715, 0.641, 0.3715, 0.641, 0.1976, 0.641, 0.234, 0.6076, 0.234, 0.6076, 0.1976, 0.6076, 0.1976, 0.6076, 0.234, 0.5741, 0.234, 0.5741, 0.1976, 0.06974, 0.8917, 0.02513, 0.8917, 0.03271, 0.879, 0.07628, 0.879, 0.01914, 0.3373, 0.03852, 0.3401, 0.03852, 0.3735, 0.01914, 0.3715, 0.06111, 0.1976, 0.06111, 0.234, 0.0353, 0.234, 0.0353, 0.1976, 0.06111, 0.4079, 0.03852, 0.4089, 0.03852, 0.3735, 0.06111, 0.3715, 0.8217, 0.4079, 0.8023, 0.4089, 0.8023, 0.3735, 0.8217, 0.3715, 0.02829, 0.9088, 0.0729, 0.9088, 0.06844, 0.9209, 0.03275, 0.9209, 0.09492, 0.1976, 0.09492, 0.234, 0.06111, 0.234, 0.06111, 0.1976, 0.5402, 0.1976, 0.5402, 0.234, 0.531, 0.234, 0.531, 0.1976, 0.5402, 0.4079, 0.531, 0.4079, 0.531, 0.3715, 0.5402, 0.3715, 0.2558, 0.1976, 0.2558, 0.234, 0.2435, 0.234, 0.2435, 0.1976, 0.9822, 0.7903, 0.9822, 0.8844, 0.9685, 0.8756, 0.9685, 0.788, 0.2435, 0.1976, 0.2435, 0.234, 0.1144, 0.234, 0.1144, 0.1976, 0.7972, 0.8844, 0.7972, 0.7903, 0.8109, 0.788, 0.8109, 0.8756, 0.0729, 0.9719, 0.02829, 0.9719, 0.03275, 0.9598, 0.06844, 0.9598, 0.3862, 0.1976, 0.3862, 0.234, 0.2558, 0.234, 0.2558, 0.1976, 0.3995, 0.1976, 0.3995, 0.234, 0.3862, 0.234, 0.3862, 0.1976, 0.7977, 0.7899, 0.7977, 0.884, 0.7848, 0.8769, 0.7848, 0.7969, 0.9822, 0.7086, 0.9822, 0.7566, 0.9685, 0.7566, 0.9685, 0.7119, 0.531, 0.1976, 0.531, 0.234, 0.3995, 0.234, 0.3995, 0.1976, 0.5741, 0.4079, 0.5402, 0.4079, 0.5402, 0.3715, 0.5741, 0.3715, 0.5741, 0.1976, 0.5741, 0.234, 0.5402, 0.234, 0.5402, 0.1976, 0.6502, 0.1976, 0.6502, 0.234, 0.641, 0.234, 0.641, 0.1976, 0.6502, 0.4079, 0.641, 0.4079, 0.641, 0.3715, 0.6502, 0.3715, 0.09542, 0.8917, 0.06974, 0.8917, 0.07628, 0.879, 0.1014, 0.879, 0.7483, 0.1976, 0.7483, 0.234, 0.6502, 0.234, 0.6502, 0.1976, 0.8055, 0.1976, 0.8055, 0.234, 0.782, 0.234, 0.782, 0.1976, 0.8023, 0.4089, 0.782, 0.4079, 0.782, 0.3715, 0.8023, 0.3735, 0.1144, 0.1976, 0.1144, 0.234, 0.09492, 0.234, 0.09492, 0.1976, 0.06974, 0.6571, 0.09542, 0.6571, 0.1014, 0.6691, 0.07628, 0.6691, 0.1144, 0.172, 0.1144, 0.1976, 0.09492, 0.1976, 0.09492, 0.172, 0.6522, 0.884, 0.6522, 0.7899, 0.6651, 0.7969, 0.6651, 0.8769, 0.1144, 0.1007, 0.1144, 0.172, 0.09492, 0.172, 0.09492, 0.1007, 0.7972, 0.7566, 0.7972, 0.7086, 0.8109, 0.7119, 0.8109, 0.7566, 0.08034, 0.916, 0.08034, 0.9647, 0.06844, 0.9598, 0.06844, 0.9209, 0.1144, 0.234, 0.1144, 0.2682, 0.09492, 0.2682, 0.09492, 0.234, 0.1144, 0.5304, 0.09492, 0.5304, 0.09492, 0.5048, 0.1144, 0.5048, 0.1144, 0.07503, 0.1144, 0.1007, 0.09492, 0.1007, 0.09492, 0.07503, 0.1144, 0.5674, 0.09492, 0.5674, 0.09492, 0.5304, 0.1144, 0.5304, 0.117, 0.5904, 0.09765, 0.5904, 0.09492, 0.5674, 0.1144, 0.5674, 0.1144, 0.0116, 0.1144, 0.03811, 0.09492, 0.03811, 0.09492, 0.0116, 0.1144, 0.2682, 0.1144, 0.2947, 0.09492, 0.2947, 0.09492, 0.2682, 0.1144, 0.3373, 0.09492, 0.3373, 0.09765, 0.3142, 0.117, 0.3142, 0.1144, 0.2947, 0.117, 0.3142, 0.09765, 0.3142, 0.09492, 0.2947, 0.117, 0.5904, 0.1144, 0.6098, 0.09492, 0.6098, 0.09765, 0.5904, 0.7048, 0.9587, 0.6649, 0.9587, 0.6649, 0.9197, 0.7048, 0.9197, 0.6363, 0.9604, 0.4755, 0.9604, 0.4755, 0.9214, 0.6363, 0.9214, 0.4488, 0.9584, 0.2894, 0.9584, 0.2894, 0.9194, 0.4488, 0.9194, 0.2601, 0.9587, 0.1023, 0.9587, 0.1023, 0.9197, 0.2601, 0.9197, 0.06844, 0.9598, 0.03275, 0.9598, 0.03275, 0.9209, 0.06844, 0.9209, 0.9282, 0.7119, 0.8109, 0.7119, 0.8109, 0.6699, 0.9282, 0.6699, 0.7099, 0.6994, 0.665, 0.6994, 0.665, 0.669, 0.7099, 0.669, 0.6382, 0.712, 0.4687, 0.712, 0.4687, 0.6691, 0.6382, 0.6691, 0.4687, 0.712, 0.4516, 0.712, 0.4516, 0.6691, 0.4687, 0.6691, 0.4516, 0.712, 0.2836, 0.712, 0.2836, 0.6691, 0.4516, 0.6691, 0.2677, 0.712, 0.1014, 0.712, 0.1014, 0.6691, 0.2677, 0.6691, 0.2836, 0.712, 0.2677, 0.712, 0.2677, 0.6691, 0.2836, 0.6691, 0.07628, 0.712, 0.03271, 0.712, 0.03271, 0.6691, 0.07628, 0.6691, 0.07628, 0.879, 0.03271, 0.879, 0.03271, 0.7896, 0.07628, 0.7896, 0.2836, 0.879, 0.2677, 0.879, 0.2677, 0.7896, 0.2836, 0.7896, 0.2677, 0.879, 0.1014, 0.879, 0.1014, 0.7896, 0.2677, 0.7896, 0.4516, 0.879, 0.2836, 0.879, 0.2836, 0.7896, 0.4516, 0.7896, 0.4687, 0.879, 0.4516, 0.879, 0.4516, 0.7896, 0.4687, 0.7896, 0.6382, 0.879, 0.4687, 0.879, 0.4687, 0.7896, 0.6382, 0.7896, 0.7054, 0.8769, 0.6651, 0.8769, 0.6651, 0.7969, 0.7054, 0.7969, 0.9282, 0.8756, 0.8109, 0.8756, 0.8109, 0.788, 0.9282, 0.788, 0.07628, 0.7896, 0.03271, 0.7896, 0.03271, 0.7576, 0.07628, 0.7576, 0.2836, 0.7896, 0.2677, 0.7896, 0.2677, 0.7576, 0.2836, 0.7576, 0.2677, 0.7896, 0.1014, 0.7896, 0.1014, 0.7576, 0.2677, 0.7576, 0.4516, 0.7896, 0.2836, 0.7896, 0.2836, 0.7576, 0.4516, 0.7576, 0.4687, 0.7896, 0.4516, 0.7896, 0.4516, 0.7576, 0.4687, 0.7576, 0.6382, 0.7896, 0.4687, 0.7896, 0.4687, 0.7576, 0.6382, 0.7576, 0.9282, 0.788, 0.8109, 0.788, 0.8109, 0.7566, 0.9282, 0.7566, 0.7451, 0.8769, 0.7054, 0.8769, 0.7054, 0.7969, 0.7451, 0.7969, 0.7409, 0.6994, 0.7099, 0.6994, 0.7099, 0.669, 0.7409, 0.669, 0.7442, 0.9587, 0.7048, 0.9587, 0.7048, 0.9197, 0.7442, 0.9197, 0.7835, 0.9587, 0.7442, 0.9587, 0.7442, 0.9197, 0.7835, 0.9197, 0.7853, 0.6994, 0.7409, 0.6994, 0.7409, 0.669, 0.7853, 0.669, 0.7848, 0.8769, 0.7451, 0.8769, 0.7451, 0.7969, 0.7848, 0.7969, 0.7409, 0.7476, 0.7099, 0.7476, 0.7099, 0.6994, 0.7409, 0.6994, 0.07628, 0.7576, 0.03271, 0.7576, 0.03271, 0.712, 0.07628, 0.712, 0.2836, 0.7576, 0.2677, 0.7576, 0.2677, 0.712, 0.2836, 0.712, 0.2677, 0.7576, 0.1014, 0.7576, 0.1014, 0.712, 0.2677, 0.712, 0.4516, 0.7576, 0.2836, 0.7576, 0.2836, 0.712, 0.4516, 0.712, 0.4687, 0.7576, 0.4516, 0.7576, 0.4516, 0.712, 0.4687, 0.712, 0.6382, 0.7576, 0.4687, 0.7576, 0.4687, 0.712, 0.6382, 0.712, 0.9282, 0.7566, 0.8109, 0.7566, 0.8109, 0.7119, 0.9282, 0.7119, 0.1014, 0.7576, 0.07628, 0.7576, 0.07628, 0.712, 0.1014, 0.712, 0.1014, 0.7896, 0.07628, 0.7896, 0.07628, 0.7576, 0.1014, 0.7576, 0.1014, 0.879, 0.07628, 0.879, 0.07628, 0.7896, 0.1014, 0.7896, 0.1014, 0.712, 0.07628, 0.712, 0.07628, 0.6691, 0.1014, 0.6691, 0.6971, 0.7551, 0.6971, 0.7072, 0.7099, 0.6994, 0.7099, 0.7476, 0.645, 0.8918, 0.4715, 0.8917, 0.4687, 0.879, 0.6382, 0.879, 0.7972, 0.7903, 0.7972, 0.7566, 0.8109, 0.7566, 0.8109, 0.788, 0.4692, 0.9094, 0.6426, 0.9094, 0.6363, 0.9214, 0.4755, 0.9214, 0.6585, 0.7838, 0.7032, 0.7838, 0.7054, 0.7969, 0.6651, 0.7969, 0.7967, 0.9149, 0.7967, 0.9636, 0.7835, 0.9587, 0.7835, 0.9197, 0.454, 0.6571, 0.4715, 0.6571, 0.4687, 0.6691, 0.4516, 0.6691, 0.7972, 0.7086, 0.7972, 0.6635, 0.8109, 0.6699, 0.8109, 0.7119, 0.4715, 0.8917, 0.454, 0.8917, 0.4516, 0.879, 0.4687, 0.879, 0.9822, 0.7566, 0.9822, 0.7903, 0.9685, 0.788, 0.9685, 0.7566, 0.9822, 0.6635, 0.9822, 0.7086, 0.9685, 0.7119, 0.9685, 0.6699, 0.01932, 0.7575, 0.01932, 0.7096, 0.03271, 0.712, 0.03271, 0.7576, 0.7537, 0.7072, 0.7537, 0.7551, 0.7409, 0.7476, 0.7409, 0.6994, 0.6511, 0.7096, 0.6511, 0.7575, 0.6382, 0.7576, 0.6382, 0.712, 0.282, 0.6571, 0.454, 0.6571, 0.4516, 0.6691, 0.2836, 0.6691, 0.4551, 0.9704, 0.2831, 0.9704, 0.2894, 0.9584, 0.4488, 0.9584, 0.7916, 0.7129, 0.7475, 0.7129, 0.7409, 0.6994, 0.7853, 0.6994, 0.454, 0.8917, 0.282, 0.8917, 0.2836, 0.879, 0.4516, 0.879, 0.01932, 0.8854, 0.01932, 0.7913, 0.03271, 0.7896, 0.03271, 0.879, 0.2831, 0.9073, 0.4551, 0.9073, 0.4488, 0.9194, 0.2894, 0.9194, 0.09542, 0.6571, 0.2657, 0.6571, 0.2677, 0.6691, 0.1014, 0.6691, 0.2664, 0.9707, 0.09608, 0.9707, 0.1023, 0.9587, 0.2601, 0.9587, 0.2657, 0.8917, 0.09542, 0.8917, 0.1014, 0.879, 0.2677, 0.879, 0.6511, 0.7913, 0.6511, 0.8854, 0.6382, 0.879, 0.6382, 0.7896, 0.09608, 0.9077, 0.2664, 0.9077, 0.2601, 0.9197, 0.1023, 0.9197, 0.7473, 0.7838, 0.7914, 0.7838, 0.7848, 0.7969, 0.7451, 0.7969, 0.2657, 0.6571, 0.282, 0.6571, 0.2836, 0.6691, 0.2677, 0.6691, 0.282, 0.8917, 0.2657, 0.8917, 0.2677, 0.879, 0.2836, 0.879, 0.8942, 0.4178, 0.8942, 0.4098, 0.9346, 0.4098, 0.9346, 0.4178, 0.5402, 0.03811, 0.5741, 0.03811, 0.5741, 0.07503, 0.5402, 0.07503, 0.9354, 0.5937, 0.8952, 0.5937, 0.8952, 0.5571, 0.9354, 0.5571, 0.5741, 0.03811, 0.6076, 0.03811, 0.6076, 0.07503, 0.5741, 0.07503, 0.09492, 0.03811, 0.1144, 0.03811, 0.1144, 0.07503, 0.09492, 0.07503, 0.6076, 0.03811, 0.641, 0.03811, 0.641, 0.07503, 0.6076, 0.07503, 0.1144, 0.03811, 0.2435, 0.03811, 0.2435, 0.07503, 0.1144, 0.07503, 0.641, 0.03811, 0.6502, 0.03811, 0.6502, 0.07503, 0.641, 0.07503, 0.9784, 0.4491, 0.9346, 0.4544, 0.9346, 0.4178, 0.9425, 0.4173, 0.8942, 0.3619, 0.9346, 0.3619, 0.9346, 0.4098, 0.8942, 0.4098, 0.6502, 0.03811, 0.7483, 0.03811, 0.7483, 0.07503, 0.6502, 0.07503, 0.9354, 0.5937, 0.9354, 0.5571, 0.9433, 0.5566, 0.9792, 0.5884, 0.9346, 0.4544, 0.8942, 0.4544, 0.8942, 0.4178, 0.9346, 0.4178, 0.8863, 0.4173, 0.8942, 0.4178, 0.8942, 0.4544, 0.8505, 0.4491, 0.8952, 0.5013, 0.9354, 0.5013, 0.9354, 0.5492, 0.8952, 0.5492, 0.8952, 0.5571, 0.8952, 0.5492, 0.9354, 0.5492, 0.9354, 0.5571, 0.9685, 0.7566, 0.9282, 0.7566, 0.9282, 0.7119, 0.9685, 0.7119, 0.9685, 0.788, 0.9282, 0.788, 0.9282, 0.7566, 0.9685, 0.7566, 0.9685, 0.8756, 0.9282, 0.8756, 0.9282, 0.788, 0.9685, 0.788, 0.9685, 0.7119, 0.9282, 0.7119, 0.9282, 0.6699, 0.9685, 0.6699, 0.782, 0.1976, 0.782, 0.234, 0.7483, 0.234, 0.7483, 0.1976, 0.782, 0.172, 0.782, 0.1976, 0.7483, 0.1976, 0.7483, 0.172, 0.8028, 0.6571, 0.9322, 0.6571, 0.9282, 0.6699, 0.8109, 0.6699, 0.9766, 0.8897, 0.9322, 0.8897, 0.9282, 0.8756, 0.9685, 0.8756, 0.782, 0.1007, 0.782, 0.172, 0.7483, 0.172, 0.7483, 0.1007, 0.782, 0.234, 0.782, 0.2682, 0.7483, 0.2682, 0.7483, 0.234, 0.782, 0.5304, 0.7483, 0.5304, 0.7483, 0.5048, 0.782, 0.5048, 0.782, 0.07503, 0.782, 0.1007, 0.7483, 0.1007, 0.7483, 0.07503, 0.782, 0.5674, 0.7483, 0.5674, 0.7483, 0.5304, 0.782, 0.5304, 0.779, 0.5904, 0.7456, 0.5904, 0.7483, 0.5674, 0.782, 0.5674, 0.782, 0.0116, 0.782, 0.03811, 0.7483, 0.03811, 0.7483, 0.0116, 0.782, 0.2682, 0.782, 0.2947, 0.7483, 0.2947, 0.7483, 0.2682, 0.782, 0.3373, 0.7483, 0.3373, 0.7456, 0.3142, 0.779, 0.3142, 0.782, 0.2947, 0.779, 0.3142, 0.7456, 0.3142, 0.7483, 0.2947, 0.779, 0.5904, 0.782, 0.6098, 0.7483, 0.6098, 0.7456, 0.5904])
me_cube.use_remesh_preserve_volume = False
me_cube.use_remesh_preserve_attributes = False
me_cube.use_mirror_vertex_groups = False
me_cube.update()

# ---- objects
ob_keyboard = bpy.data.objects.new('Keyboard', me_cube)
ob_lamp = bpy.data.objects.new('Lamp', light_lamp)
ob_camera = bpy.data.objects.new('Camera', cam_camera)

# ---- transforms, parenting, visibility, modifiers, constraints
ob_keyboard.location = (0.0, 0.0, 0.0)
ob_keyboard.lock_rotations_4d = False
ob_keyboard.empty_display_type = 'ARROWS'
ob_keyboard.lineart.crease_threshold = 0.0
ob_lamp.location = (4.076, 1.005, 5.904)
ob_lamp.rotation_euler = (0.6503, 0.05522, 1.866)
ob_lamp.lock_rotations_4d = False
ob_lamp.empty_display_type = 'ARROWS'
ob_lamp.color = (0.0, 0.0, 0.0, 0.0)
ob_lamp.lineart.crease_threshold = 0.0
ob_camera.location = (7.481, -6.508, 5.344)
ob_camera.rotation_euler = (1.109, 0.01082, 0.8149)
ob_camera.lock_rotations_4d = False
ob_camera.empty_display_type = 'ARROWS'
ob_camera.color = (0.0, 0.0, 0.0, 0.0)
ob_camera.display_type = 'WIRE'
ob_camera.lineart.crease_threshold = 0.0

# ---- collection membership
col_collection_1.objects.link(ob_keyboard)
col_collection_1.objects.link(ob_lamp)
col_collection_1.objects.link(ob_camera)

# ---- scene / render settings (as saved in the file)
scene.camera = ob_camera
scene.frame_start = 1; scene.frame_end = 250; scene.frame_set(1)
scene.render.engine = 'BLENDER_EEVEE_NEXT'
scene.render.resolution_percentage = 50
scene.render.dither_intensity = 0.0
scene.cycles.use_denoising = False
scene.cycles.samples = 128
scene.cycles.sampling_pattern = 'TABULATED_SOBOL'
scene.cycles.light_sampling_threshold = 0.0
scene.cycles.use_adaptive_sampling = False
scene.cycles.use_light_tree = False
scene.cycles.blur_glossy = 0.0
scene.cycles.sample_clamp_indirect = 0.0
scene.view_settings.view_transform = 'Standard'
bpy.context.view_layer.update()

